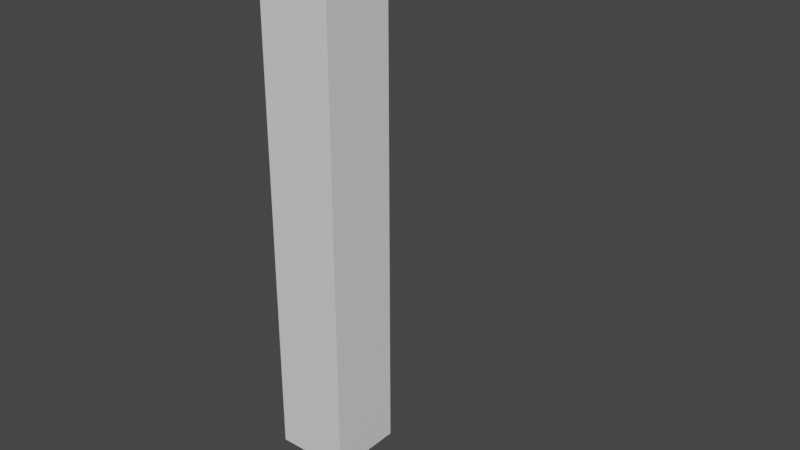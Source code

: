 # Source: armature.blend  (saved by Blender 3.6.11; exported with 4.5.12 LTS)
import bpy
from mathutils import Matrix  # noqa: F401  (used for matrix-valued properties, if any)

bpy.ops.wm.read_factory_settings(use_empty=True)
scene = bpy.context.scene
scene.name = 'Scene'

# ---- collections
col_collection = bpy.data.collections.new('Collection'); scene.collection.children.link(col_collection)

# ---- materials (node trees are filled in below, after node groups)
mat_material = bpy.data.materials.new('Material')
mat_material.alpha_threshold = 0.0
mat_material.use_transparent_shadow = False
mat_material.roughness = 0.5
mat_material.line_color = (0.0, 0.0, 0.0, 1.0)

# ---- material node trees
mat_material.use_nodes = True; mat_material.node_tree.nodes.clear()
_N = mat_material.node_tree.nodes; _L = mat_material.node_tree.links
n0 = _N.new('ShaderNodeOutputMaterial'); n0.name = 'Material Output'; n0.location = (300, 300)
n1 = _N.new('ShaderNodeBsdfPrincipled'); n1.name = 'Principled BSDF'; n1.location = (10, 300)
n1.distribution = 'GGX'
n1.subsurface_method = 'RANDOM_WALK_SKIN'
n1.inputs[3].default_value = 1.45
n1.inputs[27].default_value = (0.0, 0.0, 0.0, 1.0)
n1.inputs[28].default_value = 1.0
_L.new(n1.outputs[0], n0.inputs[0])
n0.is_active_output = True

# ---- world
world_world = bpy.data.worlds.new('World'); scene.world = world_world
world_world.use_nodes = True; world_world.node_tree.nodes.clear()
_N = world_world.node_tree.nodes; _L = world_world.node_tree.links
n0 = _N.new('ShaderNodeOutputWorld'); n0.name = 'World Output'; n0.location = (300, 300)
n1 = _N.new('ShaderNodeBackground'); n1.name = 'Background'; n1.location = (10, 300)
n1.inputs[0].default_value = (0.05088, 0.05088, 0.05088, 1.0)
_L.new(n1.outputs[0], n0.inputs[0])
n0.is_active_output = True
world_world.color = (0.05088, 0.05088, 0.05088)
world_world.use_sun_shadow = False
world_world.sun_shadow_jitter_overblur = 0.0

# ---- meshes
me_cube = bpy.data.meshes.new('Cube')
me_cube.from_pydata([(1.0, 1.0, 1.0), (1.0, 1.0, -1.0), (1.0, -1.0, 1.0), (1.0, -1.0, -1.0), (-1.0, 1.0, 1.0), (-1.0, 1.0, -1.0), (-1.0, -1.0, 1.0), (-1.0, -1.0, -1.0), (1.0, 1.0, 0.0), (-1.0, -1.0, 0.0), (1.0, -1.0, 0.0), (-1.0, 1.0, 0.0), (1.0, 1.0, 2.0), (1.0, -1.0, 2.0), (-1.0, 1.0, 2.0), (-1.0, -1.0, 2.0)], [], [(0, 4, 14, 12), (10, 2, 6, 9), (9, 6, 4, 11), (5, 1, 3, 7), (8, 0, 2, 10), (11, 4, 0, 8), (5, 11, 8, 1), (1, 8, 10, 3), (7, 9, 11, 5), (3, 10, 9, 7), (12, 14, 15, 13), (6, 2, 13, 15), (4, 6, 15, 14), (2, 0, 12, 13)])
_uv = me_cube.uv_layers.new(name='UVMap')
_uv.uv.foreach_set('vector', [0.625, 0.5, 0.625, 0.25, 0.625, 0.25, 0.625, 0.5, 0.5, 0.75, 0.625, 0.75, 0.625, 1.0, 0.5, 1.0, 0.5, 0.0, 0.625, 0.0, 0.625, 0.25, 0.5, 0.25, 0.125, 0.5, 0.375, 0.5, 0.375, 0.75, 0.125, 0.75, 0.5, 0.5, 0.625, 0.5, 0.625, 0.75, 0.5, 0.75, 0.5, 0.25, 0.625, 0.25, 0.625, 0.5, 0.5, 0.5, 0.375, 0.25, 0.5, 0.25, 0.5, 0.5, 0.375, 0.5, 0.375, 0.5, 0.5, 0.5, 0.5, 0.75, 0.375, 0.75, 0.375, 0.0, 0.5, 0.0, 0.5, 0.25, 0.375, 0.25, 0.375, 0.75, 0.5, 0.75, 0.5, 1.0, 0.375, 1.0, 0.625, 0.5, 0.875, 0.5, 0.875, 0.75, 0.625, 0.75, 0.625, 1.0, 0.625, 0.75, 0.625, 0.75, 0.625, 1.0, 0.625, 0.25, 0.625, 0.0, 0.625, 0.0, 0.625, 0.25, 0.625, 0.75, 0.625, 0.5, 0.625, 0.5, 0.625, 0.75])
me_cube.materials.append(mat_material)
me_cube.use_mirror_vertex_groups = False
me_cube.update()
arm_armature = bpy.data.armatures.new('Armature')  # bones are not reproduced

# ---- objects
ob_cube = bpy.data.objects.new('Cube', me_cube)
ob_armature = bpy.data.objects.new('Armature', arm_armature)

# ---- transforms, parenting, visibility, modifiers, constraints
ob_cube.parent = ob_armature
ob_cube.location = (0.0, 0.0, 1.0)
ob_cube.scale = (0.2, 0.2, 1.0)
ob_cube.lock_rotations_4d = False
ob_cube.empty_display_type = 'ARROWS'
ob_cube.lineart.crease_threshold = 0.0
_vg = ob_cube.vertex_groups.new(name='One')
for _i, _w in zip([1, 3, 5, 7, 8, 9, 10, 11], [0.9809, 0.9789, 0.9789, 0.9809, 0.4999, 0.4999, 0.4998, 0.4998]): _vg.add([_i], _w, 'REPLACE')
_vg = ob_cube.vertex_groups.new(name='Two')
for _i, _w in zip([0, 2, 4, 6, 8, 9, 10, 11], [0.495, 0.495, 0.495, 0.495, 0.4952, 0.4952, 0.4953, 0.4953]): _vg.add([_i], _w, 'REPLACE')
_vg = ob_cube.vertex_groups.new(name='Three')
for _i, _w in zip([0, 2, 4, 6, 12, 13, 14, 15], [0.4998, 0.4999, 0.4999, 0.4998, 0.9789, 0.9809, 0.9809, 0.9789]): _vg.add([_i], _w, 'REPLACE')
_m = ob_cube.modifiers.new('Armature', 'ARMATURE')
_m.object = ob_armature
ob_armature.location = (0.0, 0.0, 0.0)

# ---- collection membership
col_collection.objects.link(ob_cube)
col_collection.objects.link(ob_armature)

# ---- scene / render settings (as saved in the file)
scene.frame_start = 1; scene.frame_end = 60; scene.frame_set(15)
scene.render.engine = 'BLENDER_EEVEE_NEXT'
scene.cycles.sampling_pattern = 'TABULATED_SOBOL'
scene.view_settings.view_transform = 'Filmic'
bpy.context.view_layer.update()

# ---- added for rendering (the .blend has no active camera and no usable light): camera, sun
cam_auto = bpy.data.cameras.new('AutoCamera')
cam_auto.lens = 50.0
cam_auto.sensor_width = 36.0
cam_auto.clip_end = 1000.0
ob_auto_camera = bpy.data.objects.new('AutoCamera', cam_auto)
scene.collection.objects.link(ob_auto_camera)
ob_auto_camera.location = (3.34677, -3.49444, 3.75567)
ob_auto_camera.rotation_euler = (1.09748, -7.21219e-08, 0.694738)
scene.camera = ob_auto_camera
light_auto_sun = bpy.data.lights.new('AutoSun', 'SUN')
light_auto_sun.energy = 3.0
light_auto_sun.angle = 0.0523599
ob_auto_sun = bpy.data.objects.new('AutoSun', light_auto_sun)
scene.collection.objects.link(ob_auto_sun)
ob_auto_sun.rotation_euler = (0.872665, 0.174533, 0.523599)
bpy.context.view_layer.update()
